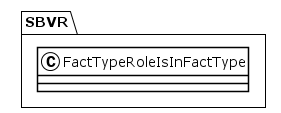

The diagram above was rendered by PlantUML. Its source (embedded in the PNG):
@startuml
!theme plain
package SBVR {
class FactTypeRoleIsInFactType {
}
}
@enduml